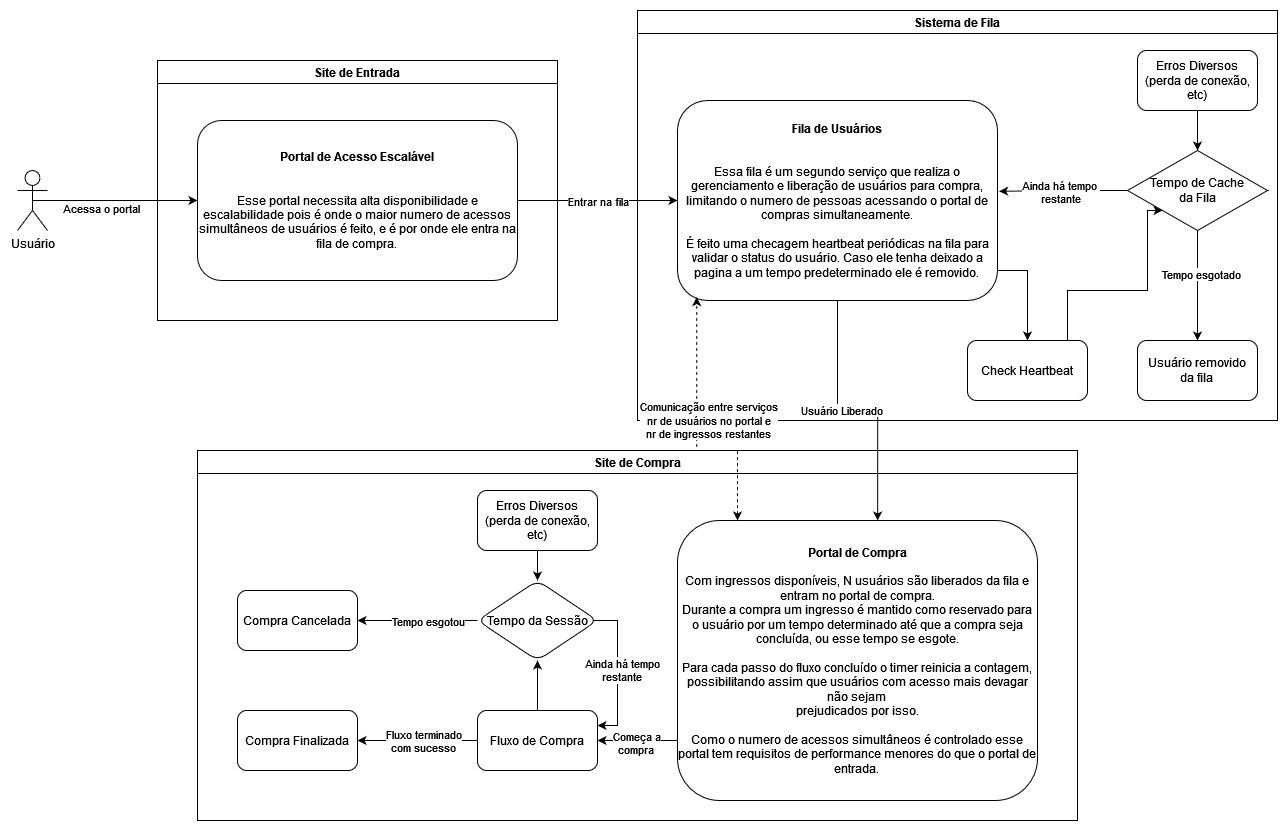

The diagram above was exported from draw.io. Its source (the exported page's mxGraphModel, read from the mxfile embedded in the PNG):
<mxGraphModel dx="2284" dy="1874" grid="1" gridSize="10" guides="1" tooltips="1" connect="1" arrows="1" fold="1" page="1" pageScale="1" pageWidth="850" pageHeight="1100" math="0" shadow="0">
  <root>
    <mxCell id="0" />
    <mxCell id="1" parent="0" />
    <mxCell id="O1AuKK7y1e33BN4rkBa5-14" style="edgeStyle=orthogonalEdgeStyle;rounded=0;orthogonalLoop=1;jettySize=auto;html=1;entryX=0;entryY=0.5;entryDx=0;entryDy=0;" edge="1" parent="1" source="O1AuKK7y1e33BN4rkBa5-12" target="O1AuKK7y1e33BN4rkBa5-9">
      <mxGeometry relative="1" as="geometry" />
    </mxCell>
    <mxCell id="O1AuKK7y1e33BN4rkBa5-33" value="Entrar na fila" style="edgeLabel;html=1;align=center;verticalAlign=middle;resizable=0;points=[];" vertex="1" connectable="0" parent="O1AuKK7y1e33BN4rkBa5-14">
      <mxGeometry x="-0.1375" relative="1" as="geometry">
        <mxPoint x="11" as="offset" />
      </mxGeometry>
    </mxCell>
    <mxCell id="O1AuKK7y1e33BN4rkBa5-16" value="Site de Entrada" style="swimlane;whiteSpace=wrap;html=1;" vertex="1" parent="1">
      <mxGeometry x="-520" y="10" width="400" height="260" as="geometry" />
    </mxCell>
    <mxCell id="O1AuKK7y1e33BN4rkBa5-12" value="&lt;div&gt;&lt;b&gt;Portal de Acesso Escalável&lt;/b&gt;&lt;/div&gt;&lt;div&gt;&lt;br&gt;&lt;/div&gt;&lt;div&gt;&lt;br&gt;&lt;/div&gt;&lt;div&gt;Esse portal necessita alta disponibilidade e escalabilidade pois é onde o maior numero de acessos simultâneos de usuários é feito, e é por onde ele entra na fila de compra.&lt;br&gt;&lt;/div&gt;" style="rounded=1;whiteSpace=wrap;html=1;" vertex="1" parent="O1AuKK7y1e33BN4rkBa5-16">
      <mxGeometry x="40" y="60" width="320" height="160" as="geometry" />
    </mxCell>
    <mxCell id="O1AuKK7y1e33BN4rkBa5-17" value="Sistema de Fila" style="swimlane;whiteSpace=wrap;html=1;" vertex="1" parent="1">
      <mxGeometry x="-40" y="-40" width="640" height="410" as="geometry" />
    </mxCell>
    <mxCell id="O1AuKK7y1e33BN4rkBa5-59" value="" style="edgeStyle=orthogonalEdgeStyle;rounded=0;orthogonalLoop=1;jettySize=auto;html=1;entryX=0.5;entryY=0;entryDx=0;entryDy=0;" edge="1" parent="O1AuKK7y1e33BN4rkBa5-17" source="O1AuKK7y1e33BN4rkBa5-9" target="O1AuKK7y1e33BN4rkBa5-60">
      <mxGeometry relative="1" as="geometry">
        <mxPoint x="410" y="250" as="targetPoint" />
        <Array as="points">
          <mxPoint x="390" y="260" />
        </Array>
      </mxGeometry>
    </mxCell>
    <mxCell id="O1AuKK7y1e33BN4rkBa5-9" value="&lt;div&gt;&lt;b&gt;Fila de Usuários&lt;/b&gt;&lt;/div&gt;&lt;div&gt;&lt;br&gt;&lt;/div&gt;&lt;div&gt;&lt;br&gt;&lt;/div&gt;&lt;div&gt;Essa fila é um segundo serviço que realiza o gerenciamento e liberação de usuários para compra, limitando o numero de pessoas acessando o portal de compras simultaneamente.&lt;/div&gt;&lt;div&gt;&lt;br&gt;&lt;/div&gt;&lt;div&gt;É feito uma checagem heartbeat periódicas na fila para validar o status do usuário. Caso ele tenha deixado a pagina a um tempo predeterminado ele é removido.&lt;br&gt;&lt;/div&gt;" style="rounded=1;whiteSpace=wrap;html=1;" vertex="1" parent="O1AuKK7y1e33BN4rkBa5-17">
      <mxGeometry x="40" y="90" width="320" height="200" as="geometry" />
    </mxCell>
    <mxCell id="O1AuKK7y1e33BN4rkBa5-67" style="edgeStyle=orthogonalEdgeStyle;rounded=0;orthogonalLoop=1;jettySize=auto;html=1;entryX=0.5;entryY=0;entryDx=0;entryDy=0;" edge="1" parent="O1AuKK7y1e33BN4rkBa5-17" source="O1AuKK7y1e33BN4rkBa5-49" target="O1AuKK7y1e33BN4rkBa5-66">
      <mxGeometry relative="1" as="geometry" />
    </mxCell>
    <mxCell id="O1AuKK7y1e33BN4rkBa5-68" value="Tempo esgotado" style="edgeLabel;html=1;align=center;verticalAlign=middle;resizable=0;points=[];" vertex="1" connectable="0" parent="O1AuKK7y1e33BN4rkBa5-67">
      <mxGeometry x="-0.2143" y="3" relative="1" as="geometry">
        <mxPoint as="offset" />
      </mxGeometry>
    </mxCell>
    <mxCell id="O1AuKK7y1e33BN4rkBa5-49" value="&lt;div&gt;Tempo de Cache&lt;/div&gt;&lt;div&gt;da Fila&lt;/div&gt;" style="rhombus;whiteSpace=wrap;html=1;" vertex="1" parent="O1AuKK7y1e33BN4rkBa5-17">
      <mxGeometry x="490" y="140" width="140" height="80" as="geometry" />
    </mxCell>
    <mxCell id="O1AuKK7y1e33BN4rkBa5-63" value="" style="edgeStyle=orthogonalEdgeStyle;rounded=0;orthogonalLoop=1;jettySize=auto;html=1;" edge="1" parent="O1AuKK7y1e33BN4rkBa5-17" source="O1AuKK7y1e33BN4rkBa5-51" target="O1AuKK7y1e33BN4rkBa5-49">
      <mxGeometry relative="1" as="geometry" />
    </mxCell>
    <mxCell id="O1AuKK7y1e33BN4rkBa5-51" value="&lt;div&gt;Erros Diversos&lt;/div&gt;&lt;div&gt;(perda de conexão,&lt;/div&gt;&lt;div&gt;etc)&lt;br&gt;&lt;/div&gt;" style="whiteSpace=wrap;html=1;rounded=1;" vertex="1" parent="O1AuKK7y1e33BN4rkBa5-17">
      <mxGeometry x="500" y="40" width="120" height="60" as="geometry" />
    </mxCell>
    <mxCell id="O1AuKK7y1e33BN4rkBa5-69" style="edgeStyle=orthogonalEdgeStyle;rounded=0;orthogonalLoop=1;jettySize=auto;html=1;entryX=0;entryY=1;entryDx=0;entryDy=0;" edge="1" parent="O1AuKK7y1e33BN4rkBa5-17" source="O1AuKK7y1e33BN4rkBa5-60" target="O1AuKK7y1e33BN4rkBa5-49">
      <mxGeometry relative="1" as="geometry">
        <Array as="points">
          <mxPoint x="430" y="280" />
          <mxPoint x="510" y="280" />
          <mxPoint x="510" y="200" />
        </Array>
      </mxGeometry>
    </mxCell>
    <mxCell id="O1AuKK7y1e33BN4rkBa5-60" value="&lt;div&gt;Check Heartbeat&lt;/div&gt;" style="whiteSpace=wrap;html=1;rounded=1;" vertex="1" parent="O1AuKK7y1e33BN4rkBa5-17">
      <mxGeometry x="330" y="330" width="120" height="60" as="geometry" />
    </mxCell>
    <mxCell id="O1AuKK7y1e33BN4rkBa5-62" style="edgeStyle=orthogonalEdgeStyle;rounded=0;orthogonalLoop=1;jettySize=auto;html=1;entryX=1.005;entryY=0.454;entryDx=0;entryDy=0;entryPerimeter=0;" edge="1" parent="O1AuKK7y1e33BN4rkBa5-17" source="O1AuKK7y1e33BN4rkBa5-49" target="O1AuKK7y1e33BN4rkBa5-9">
      <mxGeometry relative="1" as="geometry" />
    </mxCell>
    <mxCell id="O1AuKK7y1e33BN4rkBa5-64" value="&lt;div&gt;Ainda há tempo&amp;nbsp;&lt;/div&gt;&lt;div&gt;restante&lt;/div&gt;" style="edgeLabel;html=1;align=center;verticalAlign=middle;resizable=0;points=[];" vertex="1" connectable="0" parent="O1AuKK7y1e33BN4rkBa5-62">
      <mxGeometry x="0.0575" y="1" relative="1" as="geometry">
        <mxPoint as="offset" />
      </mxGeometry>
    </mxCell>
    <mxCell id="O1AuKK7y1e33BN4rkBa5-66" value="&lt;div&gt;Usuário removido&lt;/div&gt;&lt;div&gt;da fila&lt;br&gt;&lt;/div&gt;" style="whiteSpace=wrap;html=1;rounded=1;" vertex="1" parent="O1AuKK7y1e33BN4rkBa5-17">
      <mxGeometry x="500" y="330" width="120" height="60" as="geometry" />
    </mxCell>
    <mxCell id="O1AuKK7y1e33BN4rkBa5-18" value="Site de Compra" style="swimlane;whiteSpace=wrap;html=1;" vertex="1" parent="1">
      <mxGeometry x="-480" y="400" width="880" height="370" as="geometry" />
    </mxCell>
    <mxCell id="O1AuKK7y1e33BN4rkBa5-22" value="" style="edgeStyle=orthogonalEdgeStyle;rounded=0;orthogonalLoop=1;jettySize=auto;html=1;" edge="1" parent="O1AuKK7y1e33BN4rkBa5-18" source="O1AuKK7y1e33BN4rkBa5-19" target="O1AuKK7y1e33BN4rkBa5-21">
      <mxGeometry relative="1" as="geometry">
        <Array as="points">
          <mxPoint x="440" y="290" />
          <mxPoint x="440" y="290" />
        </Array>
      </mxGeometry>
    </mxCell>
    <mxCell id="O1AuKK7y1e33BN4rkBa5-45" value="&lt;div&gt;Começa a&lt;/div&gt;&lt;div&gt;compra&lt;br&gt;&lt;/div&gt;" style="edgeLabel;html=1;align=center;verticalAlign=middle;resizable=0;points=[];" vertex="1" connectable="0" parent="O1AuKK7y1e33BN4rkBa5-22">
      <mxGeometry x="0.0444" y="2" relative="1" as="geometry">
        <mxPoint as="offset" />
      </mxGeometry>
    </mxCell>
    <mxCell id="O1AuKK7y1e33BN4rkBa5-19" value="&lt;div&gt;&lt;b&gt;Portal de Compra&lt;/b&gt;&lt;/div&gt;&lt;div&gt;&lt;br&gt;&lt;/div&gt;&lt;div&gt;Com ingressos disponíveis, N usuários são liberados da fila e entram no portal de compra.&lt;/div&gt;&lt;div&gt;Durante a compra um ingresso é mantido como reservado para o usuário por um tempo determinado até que a compra seja concluída, ou esse tempo se esgote.&lt;/div&gt;&lt;div&gt;&lt;br&gt;&lt;/div&gt;&lt;div&gt;Para cada passo do fluxo concluído o timer reinicia a contagem, &lt;br&gt;possibilitando assim que usuários com acesso mais devagar não sejam &lt;br&gt;prejudicados por isso.&lt;/div&gt;&lt;div&gt;&lt;br&gt;&lt;/div&gt;&lt;div&gt;Como o numero de acessos simultâneos é controlado esse portal tem requisitos de performance menores do que o portal de entrada.&lt;br&gt;&lt;/div&gt;" style="rounded=1;whiteSpace=wrap;html=1;" vertex="1" parent="O1AuKK7y1e33BN4rkBa5-18">
      <mxGeometry x="480" y="70" width="360" height="280" as="geometry" />
    </mxCell>
    <mxCell id="O1AuKK7y1e33BN4rkBa5-30" value="" style="edgeStyle=orthogonalEdgeStyle;rounded=0;orthogonalLoop=1;jettySize=auto;html=1;" edge="1" parent="O1AuKK7y1e33BN4rkBa5-18" source="O1AuKK7y1e33BN4rkBa5-21" target="O1AuKK7y1e33BN4rkBa5-29">
      <mxGeometry relative="1" as="geometry" />
    </mxCell>
    <mxCell id="O1AuKK7y1e33BN4rkBa5-31" value="&lt;div&gt;Fluxo terminado&lt;/div&gt;&lt;div&gt;com sucesso&lt;br&gt;&lt;/div&gt;" style="edgeLabel;html=1;align=center;verticalAlign=middle;resizable=0;points=[];" vertex="1" connectable="0" parent="O1AuKK7y1e33BN4rkBa5-30">
      <mxGeometry x="-0.0833" relative="1" as="geometry">
        <mxPoint as="offset" />
      </mxGeometry>
    </mxCell>
    <mxCell id="O1AuKK7y1e33BN4rkBa5-38" style="edgeStyle=orthogonalEdgeStyle;rounded=0;orthogonalLoop=1;jettySize=auto;html=1;entryX=0.5;entryY=1;entryDx=0;entryDy=0;" edge="1" parent="O1AuKK7y1e33BN4rkBa5-18" source="O1AuKK7y1e33BN4rkBa5-21" target="O1AuKK7y1e33BN4rkBa5-23">
      <mxGeometry relative="1" as="geometry" />
    </mxCell>
    <mxCell id="O1AuKK7y1e33BN4rkBa5-21" value="Fluxo de Compra" style="whiteSpace=wrap;html=1;rounded=1;" vertex="1" parent="O1AuKK7y1e33BN4rkBa5-18">
      <mxGeometry x="280" y="260" width="120" height="60" as="geometry" />
    </mxCell>
    <mxCell id="O1AuKK7y1e33BN4rkBa5-27" value="" style="edgeStyle=orthogonalEdgeStyle;rounded=0;orthogonalLoop=1;jettySize=auto;html=1;" edge="1" parent="O1AuKK7y1e33BN4rkBa5-18" source="O1AuKK7y1e33BN4rkBa5-23" target="O1AuKK7y1e33BN4rkBa5-26">
      <mxGeometry relative="1" as="geometry" />
    </mxCell>
    <mxCell id="O1AuKK7y1e33BN4rkBa5-28" value="Tempo esgotou" style="edgeLabel;html=1;align=center;verticalAlign=middle;resizable=0;points=[];" vertex="1" connectable="0" parent="O1AuKK7y1e33BN4rkBa5-27">
      <mxGeometry x="0.375" y="2" relative="1" as="geometry">
        <mxPoint x="33" y="-2" as="offset" />
      </mxGeometry>
    </mxCell>
    <mxCell id="O1AuKK7y1e33BN4rkBa5-39" style="edgeStyle=orthogonalEdgeStyle;rounded=0;orthogonalLoop=1;jettySize=auto;html=1;entryX=1;entryY=0.25;entryDx=0;entryDy=0;exitX=0.964;exitY=0.5;exitDx=0;exitDy=0;exitPerimeter=0;" edge="1" parent="O1AuKK7y1e33BN4rkBa5-18" source="O1AuKK7y1e33BN4rkBa5-23" target="O1AuKK7y1e33BN4rkBa5-21">
      <mxGeometry relative="1" as="geometry">
        <mxPoint x="460" y="230" as="targetPoint" />
        <Array as="points">
          <mxPoint x="420" y="170" />
          <mxPoint x="420" y="275" />
        </Array>
      </mxGeometry>
    </mxCell>
    <mxCell id="O1AuKK7y1e33BN4rkBa5-40" value="&lt;div&gt;Ainda há tempo&lt;/div&gt;&lt;div&gt;restante&lt;br&gt;&lt;/div&gt;" style="edgeLabel;html=1;align=center;verticalAlign=middle;resizable=0;points=[];" vertex="1" connectable="0" parent="O1AuKK7y1e33BN4rkBa5-39">
      <mxGeometry x="-0.3103" y="4" relative="1" as="geometry">
        <mxPoint y="23" as="offset" />
      </mxGeometry>
    </mxCell>
    <mxCell id="O1AuKK7y1e33BN4rkBa5-23" value="Tempo da Sessão " style="rhombus;whiteSpace=wrap;html=1;rounded=1;" vertex="1" parent="O1AuKK7y1e33BN4rkBa5-18">
      <mxGeometry x="280" y="130" width="120" height="80" as="geometry" />
    </mxCell>
    <mxCell id="O1AuKK7y1e33BN4rkBa5-26" value="Compra Cancelada" style="whiteSpace=wrap;html=1;rounded=1;" vertex="1" parent="O1AuKK7y1e33BN4rkBa5-18">
      <mxGeometry x="40" y="140" width="120" height="60" as="geometry" />
    </mxCell>
    <mxCell id="O1AuKK7y1e33BN4rkBa5-29" value="&lt;div&gt;Compra Finalizada&lt;/div&gt;" style="whiteSpace=wrap;html=1;rounded=1;" vertex="1" parent="O1AuKK7y1e33BN4rkBa5-18">
      <mxGeometry x="40" y="260" width="120" height="60" as="geometry" />
    </mxCell>
    <mxCell id="O1AuKK7y1e33BN4rkBa5-41" style="edgeStyle=orthogonalEdgeStyle;rounded=0;orthogonalLoop=1;jettySize=auto;html=1;exitX=0.5;exitY=1;exitDx=0;exitDy=0;entryX=0.5;entryY=0;entryDx=0;entryDy=0;" edge="1" parent="O1AuKK7y1e33BN4rkBa5-18" source="O1AuKK7y1e33BN4rkBa5-36" target="O1AuKK7y1e33BN4rkBa5-23">
      <mxGeometry relative="1" as="geometry" />
    </mxCell>
    <mxCell id="O1AuKK7y1e33BN4rkBa5-36" value="&lt;div&gt;Erros Diversos&lt;/div&gt;&lt;div&gt;(perda de conexão,&lt;/div&gt;&lt;div&gt;etc)&lt;br&gt;&lt;/div&gt;" style="whiteSpace=wrap;html=1;rounded=1;" vertex="1" parent="O1AuKK7y1e33BN4rkBa5-18">
      <mxGeometry x="280" y="40" width="120" height="60" as="geometry" />
    </mxCell>
    <mxCell id="O1AuKK7y1e33BN4rkBa5-20" style="edgeStyle=orthogonalEdgeStyle;rounded=0;orthogonalLoop=1;jettySize=auto;html=1;entryX=0.556;entryY=0;entryDx=0;entryDy=0;entryPerimeter=0;" edge="1" parent="1" source="O1AuKK7y1e33BN4rkBa5-9" target="O1AuKK7y1e33BN4rkBa5-19">
      <mxGeometry relative="1" as="geometry">
        <Array as="points" />
      </mxGeometry>
    </mxCell>
    <mxCell id="O1AuKK7y1e33BN4rkBa5-32" value="Usuário Liberado" style="edgeLabel;html=1;align=center;verticalAlign=middle;resizable=0;points=[];" vertex="1" connectable="0" parent="O1AuKK7y1e33BN4rkBa5-20">
      <mxGeometry x="-0.1333" y="1" relative="1" as="geometry">
        <mxPoint as="offset" />
      </mxGeometry>
    </mxCell>
    <mxCell id="O1AuKK7y1e33BN4rkBa5-43" style="edgeStyle=orthogonalEdgeStyle;rounded=0;orthogonalLoop=1;jettySize=auto;html=1;exitX=0.5;exitY=0.5;exitDx=0;exitDy=0;exitPerimeter=0;entryX=0;entryY=0.5;entryDx=0;entryDy=0;" edge="1" parent="1" source="O1AuKK7y1e33BN4rkBa5-42" target="O1AuKK7y1e33BN4rkBa5-12">
      <mxGeometry relative="1" as="geometry" />
    </mxCell>
    <mxCell id="O1AuKK7y1e33BN4rkBa5-44" value="Acessa o portal" style="edgeLabel;html=1;align=center;verticalAlign=middle;resizable=0;points=[];" vertex="1" connectable="0" parent="O1AuKK7y1e33BN4rkBa5-43">
      <mxGeometry x="-0.3561" y="-2" relative="1" as="geometry">
        <mxPoint x="15" y="5" as="offset" />
      </mxGeometry>
    </mxCell>
    <mxCell id="O1AuKK7y1e33BN4rkBa5-42" value="Usuário" style="shape=umlActor;verticalLabelPosition=bottom;verticalAlign=top;html=1;outlineConnect=0;" vertex="1" parent="1">
      <mxGeometry x="-660" y="120" width="30" height="60" as="geometry" />
    </mxCell>
    <mxCell id="O1AuKK7y1e33BN4rkBa5-46" style="edgeStyle=orthogonalEdgeStyle;rounded=0;orthogonalLoop=1;jettySize=auto;html=1;dashed=1;startArrow=classic;startFill=1;entryX=0.06;entryY=0.983;entryDx=0;entryDy=0;entryPerimeter=0;" edge="1" parent="1" source="O1AuKK7y1e33BN4rkBa5-19" target="O1AuKK7y1e33BN4rkBa5-9">
      <mxGeometry relative="1" as="geometry">
        <mxPoint x="20" y="320" as="targetPoint" />
        <Array as="points">
          <mxPoint x="60" y="400" />
          <mxPoint x="19" y="400" />
        </Array>
      </mxGeometry>
    </mxCell>
    <mxCell id="O1AuKK7y1e33BN4rkBa5-47" value="&lt;div&gt;Comunicação entre serviços&lt;/div&gt;&lt;div&gt;nr de usuários no portal e&lt;/div&gt;&lt;div&gt;nr de ingressos restantes&lt;br&gt;&lt;/div&gt;" style="edgeLabel;html=1;align=center;verticalAlign=middle;resizable=0;points=[];" vertex="1" connectable="0" parent="O1AuKK7y1e33BN4rkBa5-46">
      <mxGeometry x="0.2947" y="-6" relative="1" as="geometry">
        <mxPoint x="5" y="30" as="offset" />
      </mxGeometry>
    </mxCell>
  </root>
</mxGraphModel>